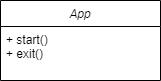

The diagram above was exported from draw.io. Its source (the exported page's mxGraphModel, read from the mxfile embedded in the PNG):
<mxGraphModel dx="1102" dy="614" grid="1" gridSize="10" guides="1" tooltips="1" connect="1" arrows="1" fold="1" page="1" pageScale="1" pageWidth="827" pageHeight="1169" background="#FFFFFF" math="0" shadow="0">
  <root>
    <mxCell id="WIyWlLk6GJQsqaUBKTNV-0" />
    <mxCell id="WIyWlLk6GJQsqaUBKTNV-1" parent="WIyWlLk6GJQsqaUBKTNV-0" />
    <mxCell id="zkfFHV4jXpPFQw0GAbJ--0" value="App" style="swimlane;fontStyle=2;align=center;verticalAlign=top;childLayout=stackLayout;horizontal=1;startSize=26;horizontalStack=0;resizeParent=1;resizeLast=0;collapsible=1;marginBottom=0;rounded=0;shadow=0;strokeWidth=1;" parent="WIyWlLk6GJQsqaUBKTNV-1" vertex="1">
      <mxGeometry x="220" y="120" width="160" height="80" as="geometry">
        <mxRectangle x="230" y="140" width="160" height="26" as="alternateBounds" />
      </mxGeometry>
    </mxCell>
    <mxCell id="zkfFHV4jXpPFQw0GAbJ--5" value="+ start()&#10;+ exit()" style="text;align=left;verticalAlign=top;spacingLeft=4;spacingRight=4;overflow=hidden;rotatable=0;points=[[0,0.5],[1,0.5]];portConstraint=eastwest;" parent="zkfFHV4jXpPFQw0GAbJ--0" vertex="1">
      <mxGeometry y="26" width="160" height="44" as="geometry" />
    </mxCell>
  </root>
</mxGraphModel>